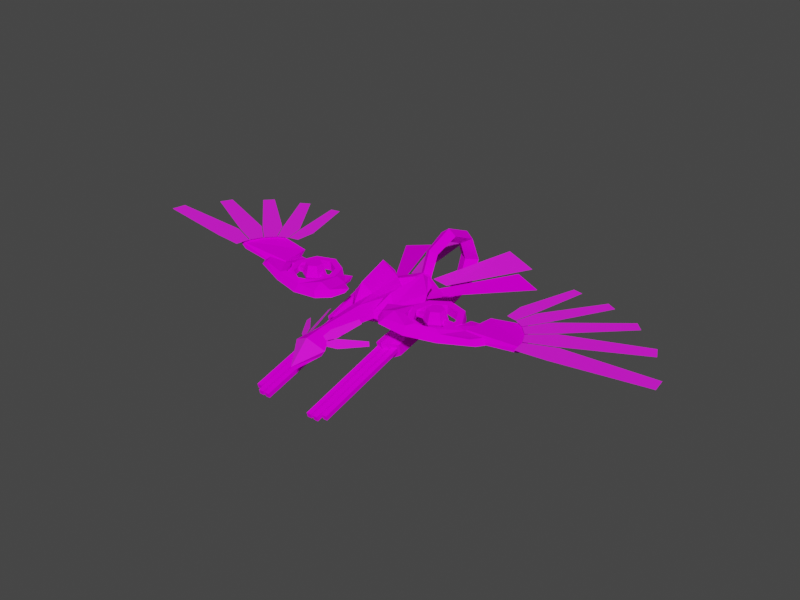 # Source: skidbladnir.blend  (saved by Blender 3.6.13; exported with 4.5.12 LTS)
import bpy
from mathutils import Matrix  # noqa: F401  (used for matrix-valued properties, if any)

bpy.ops.wm.read_factory_settings(use_empty=True)
scene = bpy.context.scene
scene.name = 'Scene'

# ---- collections
col_collection = bpy.data.collections.new('Collection'); scene.collection.children.link(col_collection)

# ---- images (referenced by path relative to the original .blend; pixels are not part of the script)
import os
ASSET_DIR = os.environ.get("B2B_ASSET_DIR", "")  # directory of the original .blend (textures are referenced by path, not embedded)
HERE = os.path.dirname(os.path.abspath(__file__))  # packed textures are extracted next to this script under _unpacked/

def load_image(name, relpath, width, height, colorspace="sRGB"):
    """Load a texture the original file referenced (path relative to the .blend, or extracted next to this script)."""
    p = next((c for c in (os.path.join(HERE, relpath), os.path.join(ASSET_DIR, relpath)) if relpath and os.path.exists(c)), "")
    if p:
        img = bpy.data.images.load(p, check_existing=True)
        img.name = name
    else:  # same state as the original file: an image datablock whose file is absent (Cycles renders it pink)
        img = bpy.data.images.new(name, width, height)
        img.source = "FILE"
        img.filepath = "//" + (relpath or name)
    img.colorspace_settings.name = colorspace
    return img
img_black_plating_png = load_image('black_plating.png', 'black_plating.png', 1024, 1024, 'sRGB')
img_light_plating_png = load_image('light_plating.png', 'light_plating.png', 1024, 1024, 'sRGB')

# ---- materials (node trees are filled in below, after node groups)
mat_black = bpy.data.materials.new('Black')
mat_black.alpha_threshold = 0.0
mat_black.use_transparent_shadow = False
mat_black.roughness = 0.5
mat_black.line_color = (0.0, 0.0, 0.0, 1.0)
mat_material = bpy.data.materials.new('Material')
mat_material.use_transparent_shadow = False
mat_gray = bpy.data.materials.new('Gray')
mat_gray.alpha_threshold = 0.0
mat_gray.use_transparent_shadow = False
mat_gray.roughness = 0.5
mat_gray.line_color = (0.0, 0.0, 0.0, 1.0)
mat_highlight = bpy.data.materials.new('Highlight')
mat_highlight.alpha_threshold = 0.0
mat_highlight.use_transparent_shadow = False
mat_highlight.roughness = 0.5
mat_highlight.line_color = (0.0, 0.0, 0.0, 1.0)

# ---- material node trees
mat_black.use_nodes = True; mat_black.node_tree.nodes.clear()
_N = mat_black.node_tree.nodes; _L = mat_black.node_tree.links
n0 = _N.new('ShaderNodeOutputMaterial'); n0.name = 'Material Output'; n0.location = (300, 300)
n1 = _N.new('ShaderNodeBsdfPrincipled'); n1.name = 'Principled BSDF'; n1.location = (10, 300)
n1.distribution = 'GGX'
n1.subsurface_method = 'RANDOM_WALK_SKIN'
n1.inputs[2].default_value = 1.0
n1.inputs[3].default_value = 1.45
n1.inputs[13].default_value = 0.0
n1.inputs[27].default_value = (0.0, 0.0, 0.0, 1.0)
n1.inputs[28].default_value = 1.0
n2 = _N.new('ShaderNodeTexImage'); n2.name = 'Image Texture'; n2.location = (-280, 280)
n2.image = img_black_plating_png
n2.interpolation = 'Closest'
_L.new(n1.outputs[0], n0.inputs[0])
_L.new(n2.outputs[0], n1.inputs[0])
n0.is_active_output = True
mat_material.use_nodes = True; mat_material.node_tree.nodes.clear()
_N = mat_material.node_tree.nodes; _L = mat_material.node_tree.links
n0 = _N.new('ShaderNodeBsdfPrincipled'); n0.name = 'Principled BSDF'; n0.location = (10, 300)
n0.distribution = 'GGX'
n0.subsurface_method = 'RANDOM_WALK_SKIN'
n0.inputs[0].default_value = (0.0, 0.0, 0.0, 1.0)
n0.inputs[2].default_value = 1.0
n0.inputs[3].default_value = 1.45
n0.inputs[27].default_value = (0.7991, 0.4851, 0.1144, 1.0)
n0.inputs[28].default_value = 1.0
n1 = _N.new('ShaderNodeOutputMaterial'); n1.name = 'Material Output'; n1.location = (300, 300)
_L.new(n0.outputs[0], n1.inputs[0])
n1.is_active_output = True
mat_gray.use_nodes = True; mat_gray.node_tree.nodes.clear()
_N = mat_gray.node_tree.nodes; _L = mat_gray.node_tree.links
n0 = _N.new('ShaderNodeOutputMaterial'); n0.name = 'Material Output'; n0.location = (300, 300)
n1 = _N.new('ShaderNodeBsdfPrincipled'); n1.name = 'Principled BSDF'; n1.location = (10, 300)
n1.distribution = 'GGX'
n1.subsurface_method = 'RANDOM_WALK_SKIN'
n1.inputs[2].default_value = 0.0
n1.inputs[3].default_value = 1.45
n1.inputs[13].default_value = 0.0
n1.inputs[20].default_value = 0.0
n1.inputs[27].default_value = (0.0, 0.0, 0.0, 1.0)
n1.inputs[28].default_value = 1.0
n2 = _N.new('ShaderNodeTexImage'); n2.name = 'Image Texture'; n2.location = (-280, 280)
n2.image = img_light_plating_png
n2.interpolation = 'Closest'
_L.new(n1.outputs[0], n0.inputs[0])
_L.new(n2.outputs[0], n1.inputs[0])
n0.is_active_output = True
mat_highlight.use_nodes = True; mat_highlight.node_tree.nodes.clear()
_N = mat_highlight.node_tree.nodes; _L = mat_highlight.node_tree.links
n0 = _N.new('ShaderNodeOutputMaterial'); n0.name = 'Material Output'; n0.location = (300, 300)
n1 = _N.new('ShaderNodeBsdfPrincipled'); n1.name = 'Principled BSDF'; n1.location = (10, 300)
n1.distribution = 'GGX'
n1.subsurface_method = 'RANDOM_WALK_SKIN'
n1.inputs[2].default_value = 1.0
n1.inputs[3].default_value = 1.45
n1.inputs[27].default_value = (0.0, 0.0, 0.0, 1.0)
n1.inputs[28].default_value = 1.0
n2 = _N.new('ShaderNodeTexImage'); n2.name = 'Image Texture'; n2.location = (-280, 280)
n2.image = img_light_plating_png
n2.interpolation = 'Closest'
_L.new(n1.outputs[0], n0.inputs[0])
_L.new(n2.outputs[0], n1.inputs[0])
n0.is_active_output = True

# ---- world
world_world = bpy.data.worlds.new('World'); scene.world = world_world
world_world.use_nodes = True; world_world.node_tree.nodes.clear()
_N = world_world.node_tree.nodes; _L = world_world.node_tree.links
n0 = _N.new('ShaderNodeOutputWorld'); n0.name = 'World Output'; n0.location = (300, 300)
n1 = _N.new('ShaderNodeBackground'); n1.name = 'Background'; n1.location = (10, 300)
n1.inputs[0].default_value = (0.05088, 0.05088, 0.05088, 1.0)
_L.new(n1.outputs[0], n0.inputs[0])
n0.is_active_output = True
world_world.color = (0.05088, 0.05088, 0.05088)
world_world.use_sun_shadow = False
world_world.sun_shadow_jitter_overblur = 0.0

# ---- meshes
me_cube_023 = bpy.data.meshes.new('Cube.023')
me_cube_023.from_pydata([(0.6706, -0.0628, 0.004174), (0.8871, -0.06279, 0.004174), (0.7788, 0.1247, 0.004174), (0.7247, -0.03155, -0.1467), (0.833, -0.03155, -0.1467), (0.7788, 0.0622, -0.1467), (0.7033, -0.04389, 0.1204), (0.8543, -0.04389, 0.1204), (0.7788, 0.08688, 0.1204), (1.06, 0.03266, 0.04695), (0.9547, 0.2214, 0.06443), (0.746, 0.2803, 0.07167), (0.5565, 0.1748, 0.06443), (0.4972, -0.03326, 0.04695), (0.6041, -0.222, 0.02612), (0.8128, -0.2807, 0.0197), (0.993, -0.1627, 0.0307), (1.075, 0.03436, -0.03213), (0.9638, 0.2328, -0.03213), (0.7443, 0.2947, -0.03213), (0.545, 0.1838, -0.03213), (0.4806, -0.03526, -0.03394), (0.6299, -0.2412, -0.05415), (0.813, -0.2951, -0.04075), (1.009, -0.1719, -0.03541), (0.99, 0.02442, 0.04695), (0.9108, 0.166, 0.06006), (0.7542, 0.2101, 0.06549), (0.6121, 0.131, 0.06006), (0.5676, -0.02502, 0.04695), (0.6469, -0.1666, 0.03385), (0.8035, -0.2107, 0.02842), (0.9456, -0.1316, 0.03385), (0.9456, -0.1316, -0.03279), (0.8035, -0.2107, -0.03279), (0.99, 0.02442, -0.03279), (0.6121, 0.131, -0.03279), (0.5676, -0.02502, -0.03279), (0.9108, 0.166, -0.03279), (0.6469, -0.1666, -0.03279), (0.7542, 0.2101, -0.03279), (0.6706, 0.0622, 0.004174), (0.7247, 0.03095, -0.1467), (0.7033, 0.04329, 0.1204), (0.8871, 0.0622, 0.004174), (0.833, 0.03095, -0.1467), (0.8543, 0.04329, 0.1204), (0.7788, -0.1253, 0.004174), (0.7788, -0.0628, -0.1467), (0.7788, -0.08748, 0.1204), (0.5572, -0.0253, -0.0188), (0.5572, -0.0253, 0.0312), (0.5572, 0.0247, -0.0188), (0.5572, 0.0247, 0.0312), (1.0, -0.0253, -0.0188), (1.0, -0.0253, 0.0312), (1.0, 0.0247, -0.0188), (1.0, 0.0247, 0.0312), (1.345, 0.3411, 0.09565), (1.452, 0.3181, 0.09644), (1.53, 1.194, 0.09787), (1.636, 1.171, 0.09866), (1.338, 0.5658, 0.09581), (1.509, 0.5286, 0.0974), (1.736, 0.006878, 0.09807), (1.76, -0.1508, 0.09924), (2.998, 0.2025, 0.1013), (3.022, 0.04483, 0.1025), (2.039, 0.1347, 0.0983), (2.078, -0.1183, 0.1006), (1.999, 0.1326, 0.0997), (1.896, 0.3412, 0.09759), (2.773, 0.5323, 0.1014), (2.708, 0.6623, 0.1003), (1.732, 0.01742, 0.09844), (1.668, 0.1475, 0.09738), (1.571, 0.2502, 0.09675), (1.662, 0.1543, 0.09771), (2.339, 0.9746, 0.09943), (2.429, 0.8787, 0.1004), (1.718, 0.4793, 0.09694), (1.863, 0.3253, 0.09886), (1.694, 0.4568, 0.09809), (1.527, 0.5528, 0.09634), (2.042, 1.087, 0.09949), (1.938, 1.147, 0.09861), (1.563, 0.2552, 0.09704), (1.46, 0.315, 0.09617), (0.321, 0.5276, -0.3176), (0.2382, 0.55, -0.2538), (0.2643, 0.5276, -0.3924), (0.1815, 0.55, -0.3287), (0.3403, 0.427, -0.2892), (0.2235, 0.5081, -0.1968), (0.2415, 0.4515, -0.4337), (0.1638, 0.4053, -0.3636), (0.1198, 0.05175, -0.2798), (0.0646, -0.6678, -0.08023), (0.1794, -0.8765, -0.1689), (0.0, -1.141, -0.2837), (0.1068, 0.5029, -0.009982), (0.2591, 0.4586, 0.145), (0.221, 0.4989, -0.08632), (0.33, 0.435, -0.04031), (0.1815, 0.55, 0.02076), (0.2643, 0.5276, 0.08455), (0.2382, 0.55, -0.0541), (0.321, 0.5276, 0.00969), (0.0, 0.4179, -0.2541), (0.0, 0.4653, -0.1085), (0.0, 0.09901, -0.3232), (0.1224, -0.1291, -0.06714), (0.0, -0.1971, -0.186), (0.1474, -0.1553, -0.1343), (0.0, -0.7075, -0.1736), (0.05639, -0.6737, -0.1196), (0.0, -1.146, -0.3348), (0.1415, -0.884, -0.2301), (0.0, -0.9086, -0.3156), (0.07548, -0.7821, -0.08622), (0.1136, -0.788, -0.118), (0.1782, -0.3991, -0.03403), (0.2163, -0.405, -0.06583), (0.08209, -0.6834, -0.05727), (0.1584, -0.6952, -0.1209), (0.123, -0.7952, -0.1227), (0.1519, -0.8229, -0.1527), (0.3739, -0.4867, -0.1659), (0.4028, -0.5144, -0.1959), (0.1713, -0.7043, -0.1185), (0.229, -0.7596, -0.1785), (0.0, 0.4834, -0.173), (0.1302, 0.4993, -0.1636), (0.3117, -0.2482, -0.3117), (0.3365, 0.2483, -0.1758), (0.2511, 0.1892, -0.225), (0.2366, -0.2248, -0.3343), (0.3136, -0.2041, -0.4783), (0.3383, 0.2924, -0.3424), (0.2515, 0.2193, -0.3386), (0.237, -0.1947, -0.4479), (0.4591, -0.1571, -0.3166), (0.4777, 0.2622, -0.2049), (0.4596, -0.124, -0.4417), (0.4782, 0.2953, -0.3299), (0.4071, 0.3015, -0.3424), (0.3896, -0.1687, -0.4761), (0.3916, -0.2142, -0.3045), (0.4091, 0.2561, -0.1709), (0.2487, -0.1867, -0.4117), (0.2487, -0.1998, -0.3635), (0.2987, -0.1867, -0.4117), (0.2987, -0.1998, -0.3635), (0.2487, -1.2, -0.6879), (0.2487, -1.213, -0.6396), (0.2987, -1.213, -0.6396), (0.2987, -1.2, -0.6879), (0.3251, -0.1867, -0.4117), (0.3251, -0.1998, -0.3635), (0.3751, -0.1867, -0.4117), (0.3751, -0.1998, -0.3635), (0.3251, -1.2, -0.6879), (0.3251, -1.213, -0.6396), (0.3751, -1.213, -0.6396), (0.3751, -1.2, -0.6879), (0.395, -0.139, -0.398), (0.395, -0.1521, -0.3497), (0.445, -0.139, -0.398), (0.445, -0.1521, -0.3497), (0.395, -1.152, -0.6741), (0.395, -1.165, -0.6258), (0.445, -1.165, -0.6258), (0.445, -1.152, -0.6741), (0.6277, 1.854, -0.2047), (0.2722, 1.945, -0.1293), (0.2306, 0.8762, -0.1519), (0.08768, 0.8445, -0.1074), (0.0, 1.592, -0.0582), (0.0, 1.563, -0.1328), (1.581, 0.3304, 0.08651), (1.195, 0.2948, 0.04007), (1.154, -0.02822, 0.03862), (1.83, -0.03916, 0.08047), (1.532, 0.2131, 0.03081), (1.203, 0.2277, -0.03672), (1.164, -0.08772, -0.03568), (1.733, -0.05415, 0.01953), (1.15, -0.04234, 0.03287), (1.02, -0.247, 0.03838), (0.6812, -0.3348, 0.04574), (0.4687, -0.23, 0.09115), (0.3832, 0.02039, 0.01265), (0.4593, 0.2194, -0.01123), (0.2976, -0.2688, -0.01058), (1.188, 0.2347, -0.01375), (1.154, -0.104, -0.03861), (1.016, -0.2985, -0.0319), (0.696, -0.3861, -0.03186), (0.4554, -0.2401, -0.04665), (0.3972, -0.04331, -0.03399), (0.4348, 0.1564, -0.03626), (0.2496, -0.06983, 0.02559), (1.186, 0.1776, -0.03607), (1.062, -0.03476, 0.04911), (0.9554, -0.2248, 0.06443), (0.7452, -0.2841, 0.07078), (0.5543, -0.1779, 0.06443), (0.4947, 0.03162, 0.04911), (0.531, 0.1829, -0.005784), (0.4473, -0.3526, 0.05051), (1.029, 0.2165, -0.01363), (1.034, 0.1537, -0.03283), (0.3391, -0.2451, 0.05289), (1.064, -0.03506, -0.03369), (0.5524, -0.1794, -0.03142), (0.4918, 0.03197, -0.034), (0.957, -0.2268, -0.03142), (0.5221, 0.1315, -0.02766), (0.7449, -0.2866, -0.03048), (0.4061, -0.3905, -0.00369), (0.2573, -0.1215, -0.005262), (1.294, -0.1657, 0.0462), (1.357, -0.0492, 0.03806), (1.36, -0.1687, -0.003563), (1.411, -0.08295, -0.006912), (0.3403, 0.427, -0.2892), (0.2235, 0.5081, -0.1968), (0.2415, 0.4515, -0.4337), (0.1638, 0.4053, -0.3636), (0.3233, 0.05173, -0.2378), (0.2467, 0.06314, -0.3381), (0.1198, 0.05175, -0.2798), (0.0, -0.927, -0.07098), (0.0, -0.6856, -0.04233), (0.0646, -0.6678, -0.08023), (0.1794, -0.8765, -0.1689), (0.07448, 0.07548, -0.02467), (0.186, 0.05042, 0.07358), (0.2525, 0.01386, -0.04479), (0.1068, 0.5029, -0.009982), (0.2591, 0.4586, 0.145), (0.221, 0.4989, -0.08632), (0.33, 0.435, -0.04031), (0.3803, 0.1672, -0.1981), (0.3643, 0.159, -0.1038), (0.3911, 0.3194, -0.2051), (0.3868, 0.3202, -0.09874), (0.0, 0.4653, -0.1085), (0.0, 0.09901, -0.0409), (0.1224, -0.1291, -0.06714), (0.0, -0.1958, -0.02255), (0.1474, -0.1553, -0.1343), (0.8788, 1.577, -0.2628), (0.2531, 0.5727, -0.1121), (0.0, 0.582, -0.2255), (0.0, 0.6495, -0.03262), (0.2294, 0.5314, -0.1746), (0.318, 0.7113, -0.1568), (0.0, 0.834, -0.04783), (0.0, 0.834, -0.1792), (0.3079, 0.6981, -0.1901), (0.09026, 1.202, -0.5304), (0.1086, 1.475, -0.4168), (0.1163, 1.588, -0.1424), (0.1086, 1.475, 0.132), (0.09026, 1.202, 0.2457), (0.07188, 0.9283, 0.132), (0.06427, 0.8151, -0.1424), (0.07188, 0.9283, -0.4168), (0.0, 1.202, -0.5959), (0.0, 1.521, -0.463), (0.0, 1.653, -0.1424), (0.0, 1.521, 0.1783), (0.0, 1.202, 0.3112), (0.0, 0.8822, 0.1783), (0.0, 0.7498, -0.1424), (0.0, 0.8822, -0.463), (0.5845, 1.66, -0.2), (0.0, 1.202, -0.445), (0.0, 1.415, -0.3564), (0.0, 1.503, -0.1424), (0.0, 1.415, 0.07168), (0.0, 1.202, 0.1603), (0.0, 0.9884, 0.07168), (0.0, 0.9001, -0.1424), (0.0, 0.9884, -0.3564), (0.208, 0.7513, -0.1475), (0.314, 0.7043, -0.1758)], [(178, 177)], [(43, 8, 2, 41), (6, 43, 41, 0), (47, 1, 7, 49), (44, 2, 8, 46), (2, 5, 42, 41), (47, 0, 3, 48), (41, 42, 3, 0), (44, 45, 5, 2), (10, 9, 17, 18), (9, 16, 24, 17), (13, 12, 20, 21), (11, 10, 18, 19), (12, 11, 19, 20), (9, 10, 26, 25), (16, 9, 25, 32), (14, 15, 31, 30), (12, 13, 29, 28), (10, 11, 27, 26), (15, 16, 32, 31), (13, 14, 30, 29), (11, 12, 28, 27), (25, 26, 38, 35), (32, 25, 35, 33), (27, 28, 36, 40), (30, 31, 34, 39), (28, 29, 37, 36), (26, 27, 40, 38), (31, 32, 33, 34), (29, 30, 39, 37), (18, 17, 35, 38), (19, 18, 38, 40), (20, 19, 40, 36), (21, 20, 36, 37), (21, 37, 39, 22), (34, 23, 22, 39), (24, 23, 34, 33), (17, 24, 33, 35), (13, 21, 22, 14), (14, 22, 23, 15), (15, 23, 24, 16), (1, 4, 45, 44), (1, 44, 46, 7), (1, 47, 48, 4), (0, 47, 49, 6), (43, 6, 49, 8), (46, 8, 49, 7), (5, 48, 3, 42), (4, 48, 5, 45), (52, 53, 57, 56), (54, 55, 51, 50), (52, 56, 54, 50), (57, 53, 51, 55), (62, 60, 61, 63), (58, 62, 63, 59), (68, 66, 67, 69), (64, 68, 69, 65), (71, 73, 72, 70), (75, 71, 70, 74), (80, 78, 79, 81), (76, 80, 81, 77), (83, 85, 84, 82), (87, 83, 82, 86), (88, 90, 91, 89), (90, 88, 92, 94), (91, 90, 94, 95), (89, 91, 95, 93), (88, 89, 93, 92), (99, 232, 235), (98, 97, 115, 117), (104, 105, 101, 100), (107, 106, 102, 103), (107, 105, 104, 106), (105, 107, 103, 101), (106, 104, 100, 102), (95, 132, 93), (112, 113, 115, 114), (113, 111, 97, 115), (117, 118, 116), (114, 118, 117, 115), (99, 98, 117, 116), (108, 131, 132, 95), (108, 95, 96, 110), (123, 121, 122, 124), (119, 123, 124, 120), (129, 127, 128, 130), (125, 129, 130, 126), (96, 113, 112, 110), (132, 131, 109, 100), (93, 132, 100, 102), (136, 133, 134, 135), (140, 139, 138, 137), (133, 136, 140, 137), (146, 145, 144, 143), (136, 135, 139, 140), (135, 134, 138, 139), (142, 141, 143, 144), (148, 147, 141, 142), (147, 146, 143, 141), (145, 148, 142, 144), (138, 134, 148, 145), (133, 137, 146, 147), (134, 133, 147, 148), (137, 138, 145, 146), (152, 155, 156, 151), (151, 156, 153, 149), (150, 154, 155, 152), (157, 161, 162, 158), (156, 155, 154, 153), (160, 163, 164, 159), (159, 164, 161, 157), (158, 162, 163, 160), (164, 163, 162, 161), (168, 171, 172, 167), (167, 172, 169, 165), (166, 170, 171, 168), (172, 171, 170, 169), (174, 173, 175, 176), (180, 179, 182, 181), (184, 185, 186, 183), (182, 186, 185, 181), (180, 184, 183, 179), (179, 183, 186, 182), (181, 185, 184, 180), (195, 196, 223, 224), (187, 194, 202, 195), (189, 197, 219, 209), (189, 188, 196, 197), (191, 190, 212, 201), (187, 188, 204, 203), (194, 187, 203, 210), (194, 210, 211, 202), (190, 191, 207, 206), (188, 189, 205, 204), (208, 192, 200, 217), (191, 192, 208, 207), (189, 190, 206, 205), (203, 204, 216, 213), (210, 203, 213, 211), (205, 206, 214, 218), (199, 191, 201, 220), (206, 207, 215, 214), (204, 205, 218, 216), (198, 199, 220, 193), (207, 208, 217, 215), (196, 195, 213, 216), (197, 196, 216, 218), (198, 197, 218, 214), (199, 198, 214, 215), (199, 215, 217, 200), (190, 189, 209, 212), (197, 198, 193, 219), (195, 202, 211, 213), (191, 199, 200, 192), (212, 209, 219, 193), (201, 212, 193, 220), (221, 222, 224, 223), (196, 188, 221, 223), (188, 187, 222, 221), (187, 195, 224, 222), (227, 225, 229, 230), (231, 230, 251), (228, 227, 230, 231), (239, 240, 237, 236), (230, 229, 251), (240, 242, 238, 237), (225, 242, 246, 245), (245, 246, 244, 243), (225, 245, 243, 229), (239, 247, 248, 236), (250, 233, 234, 249), (244, 238, 229, 243), (233, 234, 235, 232), (249, 251, 229, 238), (237, 238, 249), (236, 237, 249), (226, 241, 242, 225), (236, 248, 250, 249), (238, 242, 246, 244), (257, 260, 256, 253), (265, 282, 281, 264), (277, 252, 287, 286), (258, 257, 253, 255), (262, 261, 269, 270), (261, 268, 276, 269), (267, 266, 274, 275), (265, 264, 272, 273), (263, 262, 270, 271), (268, 267, 275, 276), (266, 265, 273, 274), (264, 263, 271, 272), (263, 280, 279, 262), (268, 285, 284, 267), (266, 283, 282, 265), (263, 264, 281, 280), (261, 278, 285, 268), (267, 284, 283, 266), (260, 259, 254, 256), (256, 254, 255, 253), (257, 258, 259, 260), (262, 279, 278, 261), (165, 169, 170, 166), (149, 153, 154, 150)])
me_cube_023.polygons.foreach_set('material_index', [0, 0, 0, 0, 0, 0, 0, 0, 0, 0, 0, 0, 0, 0, 0, 0, 0, 0, 0, 0, 0, 0, 0, 0, 0, 0, 0, 0, 0, 0, 0, 0, 0, 0, 0, 0, 0, 0, 0, 0, 0, 0, 0, 0, 0, 0, 1, 1, 0, 0, 0, 0, 3, 3, 3, 3, 3, 3, 3, 3, 3, 3, 1, 0, 0, 0, 0, 3, 0, 0, 0, 1, 0, 0, 0, 0, 0, 0, 0, 0, 0, 0, 3, 3, 3, 3, 0, 0, 0, 0, 0, 0, 0, 0, 0, 0, 0, 0, 0, 0, 0, 0, 0, 0, 0, 0, 0, 0, 0, 0, 0, 0, 0, 0, 0, 0, 3, 2, 2, 2, 2, 2, 2, 2, 2, 2, 2, 2, 2, 2, 2, 2, 2, 2, 2, 2, 2, 2, 2, 2, 2, 2, 2, 2, 2, 2, 2, 2, 2, 2, 2, 2, 2, 2, 2, 2, 2, 2, 2, 2, 2, 2, 2, 2, 2, 2, 2, 2, 2, 2, 2, 2, 2, 2, 2, 2, 2, 2, 2, 2, 2, 2, 2, 2, 2, 2, 2, 2, 2, 2, 2, 2, 2, 2, 2, 2, 2, 2, 2, 2, 0, 0])
_uv = me_cube_023.uv_layers.new(name='UVMap')
_uv.uv.foreach_set('vector', [0.5, 0.75, 0.25, 0.75, 0.25, 0.5, 0.5, 0.5, 0.5, 0.75, 0.25, 0.75, 0.25, 0.5, 0.5, 0.5, 0.25, 0.5, 0.5, 0.5, 0.5, 0.75, 0.25, 0.75, 0.25, 0.5, 0.5, 0.5, 0.5, 0.75, 0.25, 0.75, 0.25, 0.5, 0.25, 0.25, 0.5, 0.25, 0.5, 0.5, 0.5, 0.5, 0.25, 0.5, 0.25, 0.25, 0.5, 0.25, 0.25, 0.5, 0.25, 0.25, 0.5, 0.25, 0.5, 0.5, 0.25, 0.5, 0.25, 0.25, 0.5, 0.25, 0.5, 0.5, 0.0, 0.75, 0.25, 0.75, 0.25, 1.0, 0.0, 1.0, 0.0, 0.75, 0.25, 0.75, 0.25, 1.0, 0.0, 1.0, 0.0, 0.75, 0.25, 0.75, 0.25, 1.0, 0.0, 1.0, 0.0, 0.75, 0.25, 0.75, 0.25, 1.0, 0.0, 1.0, 0.0, 0.75, 0.25, 0.75, 0.25, 1.0, 0.0, 1.0, 0.75, 0.75, 1.0, 0.75, 1.0, 1.0, 0.75, 1.0, 0.75, 0.75, 1.0, 0.75, 1.0, 1.0, 0.75, 1.0, 0.75, 0.75, 1.0, 0.75, 1.0, 1.0, 0.75, 1.0, 0.75, 0.75, 1.0, 0.75, 1.0, 1.0, 0.75, 1.0, 0.75, 0.75, 1.0, 0.75, 1.0, 1.0, 0.75, 1.0, 0.75, 0.75, 1.0, 0.75, 1.0, 1.0, 0.75, 1.0, 0.75, 0.75, 1.0, 0.75, 1.0, 1.0, 0.75, 1.0, 0.75, 0.75, 1.0, 0.75, 1.0, 1.0, 0.75, 1.0, 0.25, 0.75, 0.5, 0.75, 0.5, 1.0, 0.25, 1.0, 0.25, 0.75, 0.5, 0.75, 0.5, 1.0, 0.25, 1.0, 0.25, 0.75, 0.5, 0.75, 0.5, 1.0, 0.25, 1.0, 0.25, 0.75, 0.5, 0.75, 0.5, 1.0, 0.25, 1.0, 0.25, 0.75, 0.5, 0.75, 0.5, 1.0, 0.25, 1.0, 0.25, 0.75, 0.5, 0.75, 0.5, 1.0, 0.25, 1.0, 0.25, 0.75, 0.5, 0.75, 0.5, 1.0, 0.25, 1.0, 0.25, 0.75, 0.5, 0.75, 0.5, 1.0, 0.25, 1.0, 0.75, 0.75, 1.0, 0.75, 1.0, 1.0, 0.75, 1.0, 0.75, 0.75, 1.0, 0.75, 1.0, 1.0, 0.75, 1.0, 0.75, 0.75, 1.0, 0.75, 1.0, 1.0, 0.75, 1.0, 0.75, 0.75, 1.0, 0.75, 1.0, 1.0, 0.75, 1.0, 0.75, 0.75, 1.0, 0.75, 1.0, 1.0, 0.75, 1.0, 0.75, 0.75, 1.0, 0.75, 1.0, 1.0, 0.75, 1.0, 0.75, 0.75, 1.0, 0.75, 1.0, 1.0, 0.75, 1.0, 0.75, 0.75, 1.0, 0.75, 1.0, 1.0, 0.75, 1.0, 0.0, 0.75, 0.25, 0.75, 0.25, 1.0, 0.0, 1.0, 0.0, 0.75, 0.25, 0.75, 0.25, 1.0, 0.0, 1.0, 0.0, 0.75, 0.25, 0.75, 0.25, 1.0, 0.0, 1.0, 0.25, 0.5, 0.25, 0.25, 0.5, 0.25, 0.5, 0.5, 0.25, 0.5, 0.5, 0.5, 0.5, 0.75, 0.25, 0.75, 0.5, 0.5, 0.25, 0.5, 0.25, 0.25, 0.5, 0.25, 0.25, 0.5, 0.5, 0.5, 0.5, 0.75, 0.25, 0.75, 0.75, 0.75, 1.0, 0.75, 1.0, 1.0, 0.75, 1.0, 1.0, 1.0, 0.75, 1.0, 0.75, 0.75, 1.0, 0.75, 0.0, 0.0, 1.0, 0.0, 1.0, 1.0, 0.0, 1.0, 0.0, 0.0, 1.0, 0.0, 1.0, 1.0, 0.0, 1.0, 7.451e-09, 1.0, 0.0, 0.75, 0.25, 0.75, 0.25, 1.0, 7.451e-09, 1.0, 0.0, 0.75, 0.25, 0.75, 0.25, 1.0, 0.0, 0.75, 0.25, 0.75, 0.25, 1.0, 0.0, 1.0, 0.0, 0.75, 0.25, 0.75, 0.25, 1.0, 0.0, 1.0, 0.75, 0.0, 1.0, 0.0, 1.0, 0.25, 0.75, 0.25, 1.0, 0.25, 0.75, 0.25, 0.75, 0.0, 1.0, 0.0, 0.75, 0.0, 1.0, 0.0, 1.0, 0.25, 0.75, 0.25, 1.0, 0.25, 0.75, 0.25, 0.75, 0.0, 1.0, 0.0, 0.75, 0.0, 1.0, 0.0, 1.0, 0.25, 0.75, 0.25, 1.0, 0.25, 0.75, 0.25, 0.75, 0.0, 1.0, 0.0, 0.75, 0.0, 1.0, 0.0, 1.0, 0.25, 0.75, 0.25, 1.0, 0.25, 0.75, 0.25, 0.75, 0.0, 1.0, 0.0, 0.75, 0.0, 1.0, 0.0, 1.0, 0.25, 0.75, 0.25, 1.0, 0.25, 0.75, 0.25, 0.75, 0.0, 1.0, 0.0, 0.0, 0.0, 1.0, 0.0, 1.0, 1.0, 0.0, 1.0, 0.0, 0.25, 0.25, 0.25, 0.25, 0.5, 0.0, 0.5, 0.0, 0.25, 0.25, 0.25, 0.25, 0.5, 0.0, 0.5, 0.0, 0.5, 0.25, 0.5, 0.25, 0.75, 0.0, 0.75, 0.0, 0.5, 0.25, 0.5, 0.25, 0.75, 0.0, 0.75, 1.0, 0.25, 0.75, 7.451e-09, 1.0, 0.0, 0.25, 0.75, 0.25, 0.25, 0.5, 0.25, 0.5, 0.75, 0.0, 0.5, 0.25, 0.5, 0.25, 0.75, 0.0, 0.75, 0.0, 0.25, 0.25, 0.25, 0.25, 0.5, 0.0, 0.5, 0.0, 0.0, 1.0, 0.0, 1.0, 1.0, 0.0, 1.0, 0.0, 0.5, 0.25, 0.5, 0.25, 0.75, 0.0, 0.75, 0.0, 0.25, 0.25, 0.25, 0.25, 0.5, 0.0, 0.5, 0.375, 0.375, 0.625, 0.375, 0.625, 0.625, 0.25, 0.25, 0.25, 0.75, 2.98e-08, 0.75, 0.0, 0.25, 0.25, 0.25, 0.5, 0.25, 0.5, 0.75, 0.25, 0.75, 0.125, 0.375, 0.375, 0.375, 0.375, 0.625, 0.375, 0.375, 0.625, 0.375, 0.625, 0.625, 0.375, 0.625, 0.25, 0.75, 0.25, 0.25, 0.5, 0.25, 0.5, 0.75, 0.5, 0.25, 0.5, 0.5, 0.25, 0.5, 0.25, 0.25, 0.75, 0.75, 0.25, 0.75, 0.25, 0.25, 0.75, 0.25, 0.75, 0.0, 1.0, 0.0, 1.0, 0.25, 0.75, 0.25, 1.0, 0.25, 0.75, 0.25, 0.75, 0.0, 1.0, 0.0, 0.75, 0.0, 1.0, 0.0, 1.0, 0.25, 0.75, 0.25, 1.0, 0.25, 0.75, 0.25, 0.75, 0.0, 1.0, 0.0, 0.25, 0.75, 2.98e-08, 0.75, 0.0, 0.25, 0.25, 0.25, 0.25, 0.5, 0.5, 0.5, 0.5, 0.75, 0.25, 0.75, 0.375, 0.375, 0.625, 0.375, 0.625, 0.625, 0.375, 0.625, 0.75, 0.75, 1.0, 0.75, 1.0, 1.0, 0.75, 1.0, 0.75, 0.75, 1.0, 0.75, 1.0, 1.0, 0.75, 1.0, 0.0, 0.75, 0.25, 0.75, 0.25, 1.0, 0.0, 1.0, 0.75, 0.75, 1.0, 0.75, 1.0, 1.0, 0.75, 1.0, 0.0, 0.75, 0.25, 0.75, 0.25, 1.0, 0.0, 1.0, 0.0, 0.75, 0.25, 0.75, 0.25, 1.0, 0.0, 1.0, 0.0, 0.75, 0.25, 0.75, 0.25, 1.0, 0.0, 1.0, 0.75, 0.75, 1.0, 0.75, 1.0, 1.0, 0.75, 1.0, 7.451e-09, 1.0, 0.0, 0.75, 0.25, 0.75, 0.25, 1.0, 7.451e-09, 1.0, 0.0, 0.75, 0.25, 0.75, 0.25, 1.0, 7.451e-09, 1.0, 0.0, 0.75, 0.25, 0.75, 0.25, 1.0, 7.451e-09, 1.0, 0.0, 0.75, 0.25, 0.75, 0.25, 1.0, 0.75, 0.75, 1.0, 0.75, 1.0, 1.0, 0.75, 1.0, 0.75, 0.75, 1.0, 0.75, 1.0, 1.0, 0.75, 1.0, 0.25, 0.5, 0.0, 0.5, 0.0, 0.25, 0.25, 0.25, 0.0, 0.0, 0.25, 0.0, 0.25, 0.25, 7.451e-09, 0.25, 0.0, 0.5, 0.25, 0.5, 0.25, 0.75, 7.451e-09, 0.75, 0.25, 0.5, 0.25, 0.25, 0.25, 0.5, 0.25, 0.25, 0.5, 1.0, 0.5, 0.75, 0.75, 0.75, 0.75, 1.0, 0.25, 0.5, 0.0, 0.5, 0.0, 0.25, 0.25, 0.25, 0.0, 0.0, 0.25, 0.0, 0.25, 0.25, 7.451e-09, 0.25, 0.0, 0.5, 0.25, 0.5, 0.25, 0.75, 7.451e-09, 0.75, 0.5, 1.0, 0.5, 0.75, 0.75, 0.75, 0.75, 1.0, 0.25, 0.5, 0.0, 0.5, 0.0, 0.25, 0.25, 0.25, 0.0, 0.0, 0.25, 0.0, 0.25, 0.25, 7.451e-09, 0.25, 0.0, 0.5, 0.25, 0.5, 0.25, 0.75, 7.451e-09, 0.75, 0.5, 1.0, 0.5, 0.75, 0.75, 0.75, 0.75, 1.0, 0.75, 0.25, 0.75, 7.451e-09, 1.0, 0.0, 1.0, 0.25, 0.5, 0.75, 0.75, 0.75, 0.75, 1.0, 0.5, 1.0, 0.5, 0.75, 0.25, 0.75, 0.25, 0.0, 0.5, 0.25, 0.25, 0.75, 0.5, 0.75, 0.5, 1.0, 0.25, 1.0, 0.25, 0.75, 0.5, 0.75, 0.5, 1.0, 0.25, 1.0, 0.25, 0.75, 0.5, 0.75, 0.5, 1.0, 0.25, 1.0, 0.25, 0.75, 0.5, 0.75, 0.5, 1.0, 0.25, 1.0, 0.25, 1.0, 0.25, 0.75, 0.5, 0.75, 0.5, 1.0, 0.25, 0.5, 0.25, 0.25, 0.5, 0.25, 0.5, 0.5, 0.0, 0.5, 7.451e-09, 0.25, 0.25, 0.25, 0.25, 0.5, 0.25, 0.5, 0.0, 0.5, 0.0, 0.25, 0.25, 0.25, 0.5, 1.0, 0.5, 0.75, 0.75, 0.75, 0.75, 1.0, 0.5, 1.0, 0.5, 0.75, 0.75, 0.75, 0.75, 1.0, 0.5, 1.0, 0.5, 0.75, 0.75, 0.75, 0.75, 1.0, 0.25, 0.625, 0.25, 0.375, 0.5, 0.375, 0.5, 0.625, 0.5, 1.0, 0.5, 0.75, 0.75, 0.75, 0.75, 1.0, 0.5, 1.0, 0.5, 0.75, 0.75, 0.75, 0.75, 1.0, 0.0, 0.0, 0.25, 0.0, 0.25, 0.25, 0.0, 0.25, 0.5, 1.0, 0.5, 0.75, 0.75, 0.75, 0.75, 1.0, 0.5, 1.0, 0.5, 0.75, 0.75, 0.75, 0.75, 1.0, 0.0, 0.0, 0.25, 0.0, 0.25, 0.25, 0.0, 0.25, 0.0, 0.0, 0.25, 0.0, 0.25, 0.25, 0.0, 0.25, 0.0, 0.0, 0.25, 0.0, 0.25, 0.25, 0.0, 0.25, 0.25, 0.25, 0.25, 0.5, 0.0, 0.5, 7.451e-09, 0.25, 0.0, 0.0, 0.25, 0.0, 0.25, 0.25, 0.0, 0.25, 0.0, 0.0, 0.25, 0.0, 0.25, 0.25, 0.0, 0.25, 0.5, 1.0, 0.5, 0.75, 0.75, 0.75, 0.75, 1.0, 0.0, 0.0, 0.25, 0.0, 0.25, 0.25, 0.0, 0.25, 0.25, 1.0, 0.25, 0.75, 0.5, 0.75, 0.5, 1.0, 0.25, 1.0, 0.25, 0.75, 0.5, 0.75, 0.5, 1.0, 0.25, 1.0, 0.25, 0.75, 0.5, 0.75, 0.5, 1.0, 0.25, 1.0, 0.25, 0.75, 0.5, 0.75, 0.5, 1.0, 0.25, 0.75, 0.5, 0.75, 0.5, 1.0, 0.25, 1.0, 0.5, 1.0, 0.5, 0.75, 0.75, 0.75, 0.75, 1.0, 0.5, 1.0, 0.5, 0.75, 0.75, 0.75, 0.75, 1.0, 0.25, 1.0, 0.25, 0.75, 0.5, 0.75, 0.5, 1.0, 7.451e-09, 0.5, 0.0, 0.25, 0.25, 0.25, 0.25, 0.5, 0.25, 0.5, 0.0, 0.5, 0.0, 0.25, 0.25, 0.25, 0.25, 0.5, 0.0, 0.5, 0.0, 0.25, 0.25, 0.25, 0.25, 0.5, 0.0, 0.5, 0.0, 0.25, 0.25, 0.25, 0.25, 0.25, 0.25, 0.5, 7.451e-09, 0.5, 0.0, 0.25, 0.5, 1.0, 0.5, 0.75, 0.75, 0.75, 0.75, 1.0, 0.25, 0.5, 0.5, 0.5, 0.5, 0.75, 0.25, 0.75, 0.25, 0.75, 0.5, 0.75, 0.5, 1.0, 0.25, 1.0, 0.5, 1.0, 0.25, 0.75, 0.5, 0.75, 0.5, 1.0, 0.25, 1.0, 0.25, 0.75, 0.5, 0.75, 0.5, 1.0, 0.25, 1.0, 0.25, 0.75, 0.5, 0.75, 0.25, 0.75, 0.5, 0.75, 0.5, 1.0, 0.25, 0.75, 0.5, 0.75, 0.5, 1.0, 0.25, 1.0, 0.25, 0.25, 0.25, 0.5, 0.0, 0.5, 7.451e-09, 0.25, 0.25, 0.25, 0.25, 0.5, 0.0, 0.5, 7.451e-09, 0.25, 0.0, 0.0, 0.25, 0.0, 0.25, 0.25, 0.0, 0.25, 0.25, 0.25, 0.5, 0.25, 0.5, 0.75, 0.25, 0.75, 0.5, 1.0, 0.5, 0.75, 0.75, 0.75, 0.75, 1.0, 0.25, 0.5, 0.0, 0.5, 0.0, 0.25, 0.25, 0.25, 0.25, 0.75, 0.5, 0.75, 0.5, 1.0, 0.25, 1.0, 0.5, 0.5, 0.75, 0.5, 0.75, 0.75, 0.5, 0.75, 0.25, 0.75, 0.5, 0.75, 0.5, 1.0, 0.5, 1.0, 0.25, 0.75, 0.5, 0.75, 0.75, 0.5, 1.0, 0.5, 1.0, 0.75, 0.75, 0.75, 0.75, 0.75, 1.0, 0.75, 1.0, 1.0, 0.75, 1.0, 0.25, 0.75, 7.451e-09, 0.75, 0.0, 0.5, 0.25, 0.5, 7.451e-09, 0.5, 0.0, 0.25, 0.25, 0.25, 0.25, 0.5, 0.75, 0.75, 1.0, 0.75, 1.0, 1.0, 0.75, 1.0, 0.25, 0.75, 0.5, 0.75, 0.5, 1.0, 0.25, 1.0, 0.5, 0.75, 0.75, 0.75, 0.75, 1.0, 0.5, 1.0, 0.25, 1.0, 0.25, 0.75, 0.5, 0.75, 0.5, 1.0, 0.25, 1.0, 0.25, 0.75, 0.5, 0.75, 0.5, 1.0, 0.25, 1.0, 0.25, 0.75, 0.5, 0.75, 0.5, 1.0, 0.25, 1.0, 0.25, 0.75, 0.5, 0.75, 0.5, 1.0, 0.25, 1.0, 0.25, 0.75, 0.5, 0.75, 0.5, 1.0, 0.25, 1.0, 0.25, 0.75, 0.5, 0.75, 0.5, 1.0, 0.25, 1.0, 0.25, 0.75, 0.5, 0.75, 0.5, 1.0, 0.25, 1.0, 0.25, 0.75, 0.5, 0.75, 0.5, 1.0, 0.75, 0.75, 1.0, 0.75, 1.0, 1.0, 0.75, 1.0, 0.75, 0.75, 1.0, 0.75, 1.0, 1.0, 0.75, 1.0, 0.75, 0.75, 1.0, 0.75, 1.0, 1.0, 0.75, 1.0, 0.75, 0.75, 1.0, 0.75, 1.0, 1.0, 0.75, 1.0, 0.75, 0.75, 1.0, 0.75, 1.0, 1.0, 0.75, 1.0, 0.75, 0.75, 1.0, 0.75, 1.0, 1.0, 0.75, 1.0, 0.25, 0.25, 0.0, 0.25, 0.0, 0.0, 0.25, 0.0, 0.0, 0.0, 0.25, 0.0, 0.25, 0.25, 0.0, 0.25, 0.25, 0.75, 0.25, 0.5, 0.5, 0.5, 0.5, 0.75, 0.75, 0.75, 1.0, 0.75, 1.0, 1.0, 0.75, 1.0, 0.25, 0.5, 0.25, 0.25, 0.25, 0.5, 0.25, 0.25, 0.25, 0.5, 0.25, 0.25, 0.25, 0.5, 0.25, 0.25])
me_cube_023.materials.append(mat_black)
me_cube_023.materials.append(mat_material)
me_cube_023.materials.append(mat_gray)
me_cube_023.materials.append(mat_highlight)
me_cube_023.use_mirror_vertex_groups = False
me_cube_023.update()
arm_armature = bpy.data.armatures.new('Armature')  # bones are not reproduced

# ---- objects
ob_cube_004 = bpy.data.objects.new('Cube.004', me_cube_023)
ob_armature = bpy.data.objects.new('Armature', arm_armature)

# ---- transforms, parenting, visibility, modifiers, constraints
ob_cube_004.parent = ob_armature
ob_cube_004.location = (0.0, -0.1252, 0.1409)
ob_cube_004.lock_rotations_4d = False
ob_cube_004.empty_display_type = 'ARROWS'
ob_cube_004.lineart.crease_threshold = 0.0
_vg = ob_cube_004.vertex_groups.new(name='Root')
_vg = ob_cube_004.vertex_groups.new(name='Body')
_vg.add([88, 89, 90, 91, 92, 93, 94, 95, 96, 97, 98, 99, 100, 101, 102, 103, 104, 105, 106, 107, 108, 109, 110, 111, 112, 113, 114, 115, 116, 117, 118, 119, 120, 121, 122, 123, 124, 125, 126, 127, 128, 129, 130, 131, 132, 225, 226, 227, 228, 229, 230, 231, 232, 233, 234, 235, 236, 237, 238, 239, 240, 241, 242, 243, 244, 245, 246, 247, 248, 249, 250, 251], 1.0, 'REPLACE')
_vg = ob_cube_004.vertex_groups.new(name='Wing.L')
_vg.add([187, 188, 189, 190, 191, 192, 193, 194, 195, 196, 197, 198, 199, 200, 201, 202, 203, 204, 205, 206, 207, 208, 209, 210, 211, 212, 213, 214, 215, 216, 217, 218, 219, 220, 221, 222, 223, 224], 1.0, 'REPLACE')
_vg = ob_cube_004.vertex_groups.new(name='Wing2.L')
_vg.add([179, 180, 181, 182, 183, 184, 185, 186], 1.0, 'REPLACE')
_vg = ob_cube_004.vertex_groups.new(name='WingFlap5.L')
_vg.add([58, 59, 60, 61, 62, 63], 1.0, 'REPLACE')
_vg = ob_cube_004.vertex_groups.new(name='WingFlap4.L')
_vg.add([82, 83, 84, 85, 86, 87], 1.0, 'REPLACE')
_vg = ob_cube_004.vertex_groups.new(name='WingFlap3.L')
_vg.add([76, 77, 78, 79, 80, 81], 1.0, 'REPLACE')
_vg = ob_cube_004.vertex_groups.new(name='WingFlap2.L')
_vg.add([70, 71, 72, 73, 74, 75], 1.0, 'REPLACE')
_vg = ob_cube_004.vertex_groups.new(name='WingFlap1.L')
_vg.add([64, 65, 66, 67, 68, 69], 1.0, 'REPLACE')
_vg = ob_cube_004.vertex_groups.new(name='Engine.L')
_vg.add([0, 1, 2, 3, 4, 5, 6, 7, 8, 9, 10, 11, 12, 13, 14, 15, 16, 17, 18, 19, 20, 21, 22, 23, 24, 25, 26, 27, 28, 29, 30, 31, 32, 33, 34, 35, 36, 37, 38, 39, 40, 41, 42, 43, 44, 45, 46, 47, 48, 49, 50, 51, 52, 53, 54, 55, 56, 57], 1.0, 'REPLACE')
_vg = ob_cube_004.vertex_groups.new(name='Cannon.L')
_vg.add([133, 134, 135, 136, 137, 138, 139, 140, 141, 142, 143, 144, 145, 146, 147, 148, 149, 150, 151, 152, 153, 154, 155, 156, 157, 158, 159, 160, 161, 162, 163, 164, 165, 166, 167, 168, 169, 170, 171, 172], 1.0, 'REPLACE')
_vg = ob_cube_004.vertex_groups.new(name='Wing.R')
_vg = ob_cube_004.vertex_groups.new(name='Wing2.R')
_vg = ob_cube_004.vertex_groups.new(name='WingFlap5.R')
_vg = ob_cube_004.vertex_groups.new(name='WingFlap4.R')
_vg = ob_cube_004.vertex_groups.new(name='WingFlap3.R')
_vg = ob_cube_004.vertex_groups.new(name='WingFlap2.R')
_vg = ob_cube_004.vertex_groups.new(name='WingFlap1.R')
_vg = ob_cube_004.vertex_groups.new(name='Engine.R')
_vg = ob_cube_004.vertex_groups.new(name='Cannon.R')
_vg = ob_cube_004.vertex_groups.new(name='Tail')
_vg.add([253, 254, 255, 256, 257, 258, 259, 260, 261, 262, 263, 264, 265, 266, 267, 268, 269, 270, 271, 272, 273, 274, 275, 276, 278, 279, 280, 281, 282, 283, 284, 285], 1.0, 'REPLACE')
_vg = ob_cube_004.vertex_groups.new(name='Tail2.L')
_vg.add([252, 277, 286, 287], 1.0, 'REPLACE')
_vg = ob_cube_004.vertex_groups.new(name='Tail1.L')
_vg.add([173, 174, 175, 176], 1.0, 'REPLACE')
_vg = ob_cube_004.vertex_groups.new(name='Tail2.R')
_vg = ob_cube_004.vertex_groups.new(name='Tail1.R')
_m = ob_cube_004.modifiers.new('Mirror', 'MIRROR')
_m = ob_cube_004.modifiers.new('Armature', 'ARMATURE')
_m.object = ob_armature
ob_armature.location = (0.0, 0.0, 0.0)

# ---- collection membership
col_collection.objects.link(ob_cube_004)
col_collection.objects.link(ob_armature)

# ---- scene / render settings (as saved in the file)
scene.frame_start = 1; scene.frame_end = 60; scene.frame_set(1)
scene.render.engine = 'BLENDER_EEVEE_NEXT'
scene.render.resolution_x = 640
scene.render.resolution_y = 480
scene.render.pixel_aspect_x = 2.0
scene.render.pixel_aspect_y = 2.0
scene.cycles.sampling_pattern = 'TABULATED_SOBOL'
scene.view_settings.view_transform = 'Filmic'
bpy.context.view_layer.update()

# ---- added for rendering (the .blend has no active camera and no usable light): camera, sun
cam_auto = bpy.data.cameras.new('AutoCamera')
cam_auto.lens = 50.0
cam_auto.sensor_width = 36.0
cam_auto.clip_end = 1000.0
ob_auto_camera = bpy.data.objects.new('AutoCamera', cam_auto)
scene.collection.objects.link(ob_auto_camera)
ob_auto_camera.location = (6.36809, -7.35373, 5.02698)
ob_auto_camera.rotation_euler = (1.09748, -7.21219e-08, 0.694738)
scene.camera = ob_auto_camera
light_auto_sun = bpy.data.lights.new('AutoSun', 'SUN')
light_auto_sun.energy = 3.0
light_auto_sun.angle = 0.0523599
ob_auto_sun = bpy.data.objects.new('AutoSun', light_auto_sun)
scene.collection.objects.link(ob_auto_sun)
ob_auto_sun.rotation_euler = (0.872665, 0.174533, 0.523599)
bpy.context.view_layer.update()

